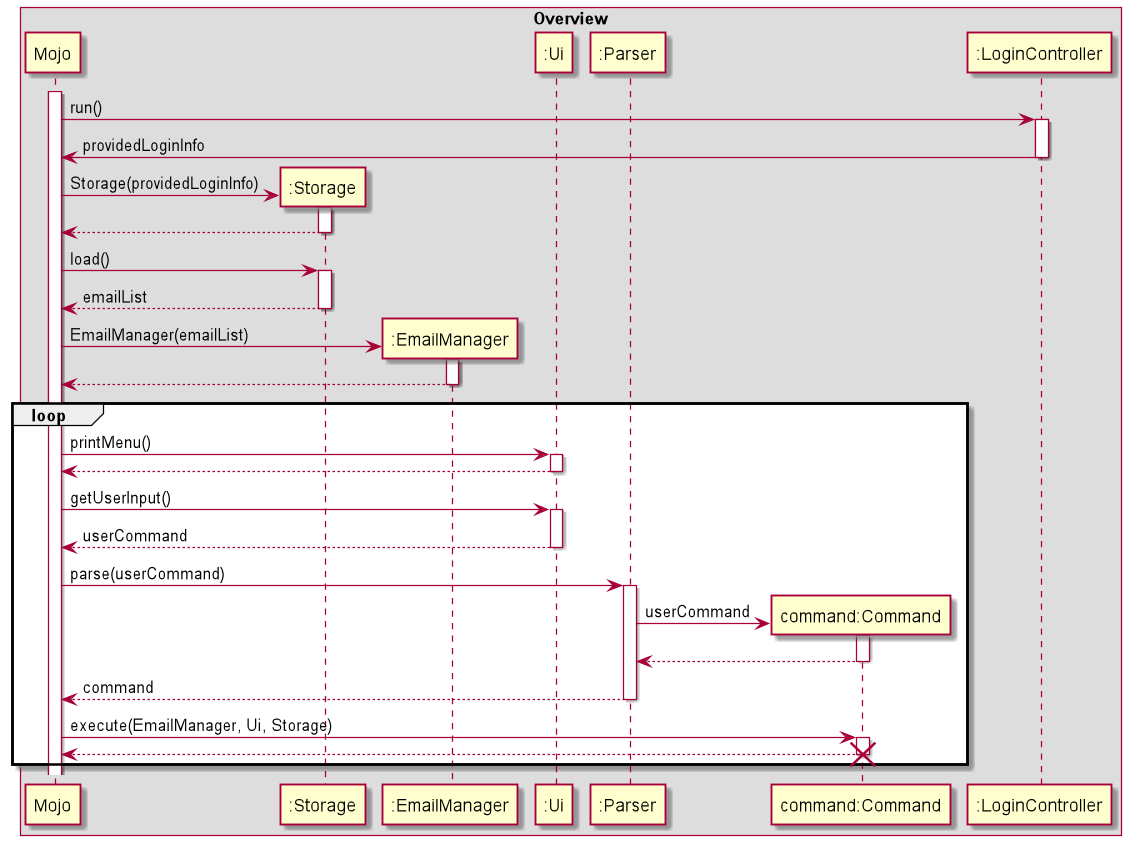

The diagram above was rendered by PlantUML. Its source (embedded in the PNG):
@startuml
'https://plantuml.com/sequence-diagram

activate Mojo

box Overview
participant "Mojo" as Mojo
participant ":Storage" as Storage
participant ":EmailManager" as EmailManager
participant ":Ui" as Ui
participant ":Parser" as Parser
participant "command:Command" as command
participant ":LoginController" as lc
end box

Mojo -> lc: run()
activate lc
lc -> Mojo: providedLoginInfo
deactivate lc

create Storage
Mojo -> Storage: Storage(providedLoginInfo)
activate Storage
Storage --> Mojo
deactivate Storage

Mojo -> Storage: load()
activate Storage
Storage --> Mojo: emailList
deactivate Storage

create EmailManager
Mojo -> EmailManager: EmailManager(emailList)
activate EmailManager
EmailManager --> Mojo
deactivate EmailManager

loop
Mojo -> Ui: printMenu()
activate Ui
Ui --> Mojo
deactivate Ui

Mojo -> Ui: getUserInput()
activate Ui
Ui --> Mojo: userCommand
deactivate Ui

Mojo -> Parser: parse(userCommand)
activate Parser
create command
Parser -> command: userCommand
activate command
command --> Parser
deactivate command
Parser --> Mojo: command
deactivate Parser

Mojo -> command: execute(EmailManager, Ui, Storage)
activate command
command --> Mojo
deactivate command
destroy command
end loop

@enduml